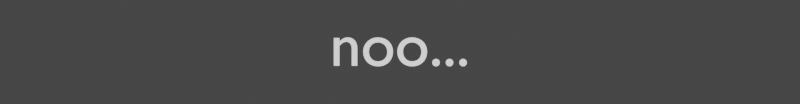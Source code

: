 # Source: subtitle_generator.blend  (saved by Blender 2.92.15; exported with 4.5.12 LTS)
import bpy
from mathutils import Matrix  # noqa: F401  (used for matrix-valued properties, if any)

bpy.ops.wm.read_factory_settings(use_empty=True)
scene = bpy.context.scene
scene.name = 'Scene'

# ---- collections
col_face = bpy.data.collections.new('Face'); scene.collection.children.link(col_face)
col_outline = bpy.data.collections.new('Outline'); scene.collection.children.link(col_outline)
col_shadow = bpy.data.collections.new('Shadow'); scene.collection.children.link(col_shadow)

# ---- materials (node trees are filled in below, after node groups)
mat_face = bpy.data.materials.new('Face')
mat_face.alpha_threshold = 0.0
mat_face.use_transparent_shadow = False
mat_face.line_color = (0.0, 0.0, 0.0, 1.0)
mat_outline = bpy.data.materials.new('Outline')
mat_outline.alpha_threshold = 0.0
mat_outline.use_transparent_shadow = False
mat_outline.pass_index = 1
mat_outline.line_color = (0.0, 0.0, 0.0, 1.0)
mat_shadow = bpy.data.materials.new('Shadow')
mat_shadow.alpha_threshold = 0.0
mat_shadow.use_transparent_shadow = False
mat_shadow.pass_index = 1
mat_shadow.line_color = (0.0, 0.0, 0.0, 1.0)

# ---- material node trees
mat_face.use_nodes = True; mat_face.node_tree.nodes.clear()
_N = mat_face.node_tree.nodes; _L = mat_face.node_tree.links
n0 = _N.new('ShaderNodeOutputMaterial'); n0.name = 'Material Output'; n0.location = (300, 300)
n1 = _N.new('ShaderNodeEmission'); n1.name = 'Emission'; n1.location = (10, 300)
_L.new(n1.outputs[0], n0.inputs[0])
n0.is_active_output = True
mat_outline.use_nodes = True; mat_outline.node_tree.nodes.clear()
_N = mat_outline.node_tree.nodes; _L = mat_outline.node_tree.links
n0 = _N.new('ShaderNodeOutputMaterial'); n0.name = 'Material Output'; n0.location = (300, 300)
n1 = _N.new('ShaderNodeEmission'); n1.name = 'Emission'; n1.location = (10, 300)
n1.inputs[0].default_value = (0.0, 0.0, 0.0, 1.0)
_L.new(n1.outputs[0], n0.inputs[0])
n0.is_active_output = True
mat_shadow.use_nodes = True; mat_shadow.node_tree.nodes.clear()
_N = mat_shadow.node_tree.nodes; _L = mat_shadow.node_tree.links
n0 = _N.new('ShaderNodeOutputMaterial'); n0.name = 'Material Output'; n0.location = (300, 300)
n1 = _N.new('ShaderNodeEmission'); n1.name = 'Emission'; n1.location = (10, 300)
n1.inputs[0].default_value = (0.0, 0.0, 0.0, 1.0)
_L.new(n1.outputs[0], n0.inputs[0])
n0.is_active_output = True

# ---- world
world_world = bpy.data.worlds.new('World'); scene.world = world_world
world_world.use_nodes = True; world_world.node_tree.nodes.clear()
_N = world_world.node_tree.nodes; _L = world_world.node_tree.links
n0 = _N.new('ShaderNodeOutputWorld'); n0.name = 'World Output'; n0.location = (300, 300)
n1 = _N.new('ShaderNodeBackground'); n1.name = 'Background'; n1.location = (10, 300)
n1.inputs[0].default_value = (0.05088, 0.05088, 0.05088, 1.0)
_L.new(n1.outputs[0], n0.inputs[0])
n0.is_active_output = True
world_world.color = (0.05088, 0.05088, 0.05088)
world_world.use_sun_shadow = False
world_world.sun_shadow_jitter_overblur = 0.0

# ---- cameras
cam_camera_001 = bpy.data.cameras.new('Camera.001')

# ---- curves / text
txt_facetext = bpy.data.curves.new('FaceText', 'FONT')
txt_facetext.dimensions = '2D'
txt_facetext.body = 'noo...'
txt_facetext.materials.append(mat_face)
txt_facetext.use_path_clamp = True
txt_facetext.align_x = 'CENTER'
txt_facetext.align_y = 'BOTTOM_BASELINE'
txt_outlinetext = bpy.data.curves.new('OutlineText', 'FONT')
txt_outlinetext.dimensions = '2D'
txt_outlinetext.body = 'noo...'
txt_outlinetext.materials.append(mat_outline)
txt_outlinetext.use_path_clamp = True
txt_outlinetext.extrude = 0.02
txt_outlinetext.fill_mode = 'NONE'
txt_outlinetext.align_x = 'CENTER'
txt_outlinetext.align_y = 'BOTTOM_BASELINE'
txt_shadowtext = bpy.data.curves.new('ShadowText', 'FONT')
txt_shadowtext.dimensions = '2D'
txt_shadowtext.body = 'noo...'
txt_shadowtext.materials.append(mat_shadow)
txt_shadowtext.use_path_clamp = True
txt_shadowtext.extrude = 0.02
txt_shadowtext.fill_mode = 'NONE'
txt_shadowtext.align_x = 'CENTER'
txt_shadowtext.align_y = 'BOTTOM_BASELINE'

# ---- objects
ob_camera = bpy.data.objects.new('Camera', cam_camera_001)
ob_face = bpy.data.objects.new('Face', txt_facetext)
ob_outline = bpy.data.objects.new('Outline', txt_outlinetext)
ob_shadow = bpy.data.objects.new('Shadow', txt_shadowtext)

# ---- transforms, parenting, visibility, modifiers, constraints
ob_camera.location = (0.0, 0.2224, 17.99)
ob_camera.lineart.crease_threshold = 0.0
ob_face.location = (0.0, 0.0, 0.0)
ob_face.lineart.crease_threshold = 0.0
_m = ob_face.modifiers.new('Solidify', 'SOLIDIFY')
_m.thickness = 0.02
_m.offset = 1.0
_m.material_offset = 1
_m.material_offset_rim = 2
_m.use_even_offset = True
ob_outline.location = (0.0, 0.0, 0.0)
ob_outline.lineart.crease_threshold = 0.0
_m = ob_outline.modifiers.new('Solidify', 'SOLIDIFY')
_m.thickness = 0.05
_m.offset = 1.0
_m.material_offset = 1
_m.material_offset_rim = 2
ob_shadow.location = (0.0, 0.0, 0.0)
ob_shadow.lineart.crease_threshold = 0.0
_m = ob_shadow.modifiers.new('Solidify', 'SOLIDIFY')
_m.thickness = 0.1
_m.offset = 1.0
_m.material_offset = 1
_m.material_offset_rim = 2
_m.use_rim_only = True

# ---- collection membership
scene.collection.objects.link(ob_camera)
col_face.objects.link(ob_face)
col_outline.objects.link(ob_outline)
col_shadow.objects.link(ob_shadow)
def _layer_coll(name, lc=None):
    lc = lc or bpy.context.view_layer.layer_collection
    for c in lc.children:
        if c.name == name: return c
        r = _layer_coll(name, c)
        if r: return r
_layer_coll('Outline').exclude = True
_layer_coll('Shadow').exclude = True

# ---- scene / render settings (as saved in the file)
scene.camera = ob_camera
scene.frame_start = 1; scene.frame_end = 1192; scene.frame_set(235)
scene.render.engine = 'BLENDER_EEVEE_NEXT'
scene.render.image_settings.tiff_codec = 'NONE'
scene.render.resolution_y = 250
scene.render.fps = 6
scene.render.fps_base = 0.1
scene.render.film_transparent = True
scene.render.use_sequencer = False
scene.render.use_render_cache = True
scene.cycles.use_denoising = False
scene.cycles.samples = 128
scene.cycles.sampling_pattern = 'TABULATED_SOBOL'
scene.cycles.use_adaptive_sampling = False
scene.cycles.use_light_tree = False
scene.view_settings.view_transform = 'Filmic'
bpy.context.view_layer.update()
